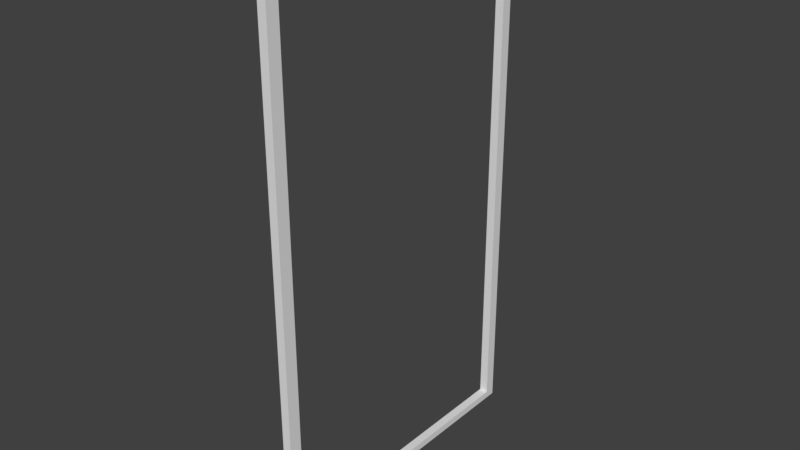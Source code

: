 # Source: keret.blend  (saved by Blender 2.79.0; exported with 4.5.12 LTS)
import bpy
from mathutils import Matrix  # noqa: F401  (used for matrix-valued properties, if any)

bpy.ops.wm.read_factory_settings(use_empty=True)
scene = bpy.context.scene
scene.name = 'Scene'

# ---- collections
col_collection_1 = bpy.data.collections.new('Collection 1'); scene.collection.children.link(col_collection_1)

# ---- materials (node trees are filled in below, after node groups)
mat_material = bpy.data.materials.new('Material')
mat_material.alpha_threshold = 0.0
mat_material.use_transparent_shadow = False
mat_material.roughness = 0.5
mat_material.line_color = (0.0, 0.0, 0.0, 1.0)

# ---- material node trees

# ---- world
world_world = bpy.data.worlds.new('World'); scene.world = world_world
world_world.color = (0.05088, 0.05088, 0.05088)
world_world.use_sun_shadow = False
world_world.sun_shadow_jitter_overblur = 0.0
world_world.cycles.sampling_method = 'MANUAL'

# ---- meshes
me_cube = bpy.data.meshes.new('Cube')
me_cube.from_pydata([(1.0, 1.0, -1.0), (1.0, -1.0, -1.0), (-1.0, -1.0, -1.0), (-1.0, 1.0, -1.0), (1.0, 1.0, 1.0), (1.0, -1.0, 1.0), (-1.0, -1.0, 1.0), (-1.0, 1.0, 1.0), (1.0, -0.9173, -1.0), (-1.0, -0.9173, -1.0), (1.0, -0.9173, 1.0), (-1.0, -0.9173, 1.0), (-1.0, 0.9294, -1.0), (-1.0, 0.9294, 1.0), (1.0, 0.9294, -1.0), (1.0, 0.9294, 1.0), (1.0, -0.9173, 141.8), (1.0, -1.0, 141.8), (1.0, 1.0, 141.8), (-1.0, 1.0, 141.8), (-1.0, -1.0, 141.8), (-1.0, 0.9294, 141.8), (-1.0, -0.9173, 141.8), (1.0, 0.9294, 141.8), (1.0, -0.9173, 144.9), (1.0, -1.0, 144.9), (-1.0, -1.0, 144.9), (-1.0, -0.9173, 144.9), (-0.9989, 0.9955, 141.8), (1.001, 0.9955, 141.8), (-0.9989, 0.9955, 144.9), (1.001, 0.9955, 144.9)], [], [(8, 1, 2, 9), (6, 5, 17, 20), (8, 10, 5, 1), (1, 5, 6, 2), (12, 13, 7, 3), (4, 0, 3, 7), (2, 6, 11, 9), (14, 15, 10, 8), (15, 13, 11, 10), (14, 8, 9, 12), (0, 14, 12, 3), (15, 4, 18, 23), (0, 4, 15, 14), (9, 11, 13, 12), (22, 20, 26, 27), (18, 19, 21, 23), (5, 10, 16, 17), (11, 6, 20, 22), (7, 13, 21, 19), (4, 7, 19, 18), (10, 11, 22, 16), (13, 15, 23, 21), (24, 27, 26, 25), (20, 17, 25, 26), (17, 16, 24, 25), (16, 22, 28, 29), (29, 28, 30, 31), (24, 16, 29, 31), (22, 27, 30, 28), (27, 24, 31, 30)])
me_cube.materials.append(mat_material)
me_cube.use_remesh_preserve_volume = False
me_cube.use_remesh_preserve_attributes = False
me_cube.use_mirror_vertex_groups = False
me_cube.update()

# ---- objects
ob_cube = bpy.data.objects.new('Cube', me_cube)

# ---- transforms, parenting, visibility, modifiers, constraints
ob_cube.location = (0.0, 0.0, 0.0)
ob_cube.scale = (0.05872, 2.067, 0.04922)
ob_cube.lock_rotations_4d = False
ob_cube.empty_display_type = 'ARROWS'
ob_cube.lineart.crease_threshold = 0.0

# ---- collection membership
col_collection_1.objects.link(ob_cube)

# ---- scene / render settings (as saved in the file)
scene.frame_start = 1; scene.frame_end = 250; scene.frame_set(1)
scene.render.engine = 'BLENDER_EEVEE_NEXT'
scene.render.resolution_percentage = 50
scene.render.dither_intensity = 0.0
scene.cycles.use_denoising = False
scene.cycles.samples = 128
scene.cycles.sampling_pattern = 'TABULATED_SOBOL'
scene.cycles.use_adaptive_sampling = False
scene.cycles.use_light_tree = False
scene.cycles.blur_glossy = 0.0
scene.cycles.sample_clamp_indirect = 0.0
scene.view_settings.view_transform = 'Standard'
bpy.context.view_layer.update()

# ---- added for rendering (the .blend has no active camera and no usable light): camera, sun
cam_auto = bpy.data.cameras.new('AutoCamera')
cam_auto.lens = 50.0
cam_auto.sensor_width = 36.0
cam_auto.clip_end = 1000.0
ob_auto_camera = bpy.data.objects.new('AutoCamera', cam_auto)
scene.collection.objects.link(ob_auto_camera)
ob_auto_camera.location = (7.66786, -9.2014, 9.67607)
ob_auto_camera.rotation_euler = (1.09748, -7.21219e-08, 0.694738)
scene.camera = ob_auto_camera
light_auto_sun = bpy.data.lights.new('AutoSun', 'SUN')
light_auto_sun.energy = 3.0
light_auto_sun.angle = 0.0523599
ob_auto_sun = bpy.data.objects.new('AutoSun', light_auto_sun)
scene.collection.objects.link(ob_auto_sun)
ob_auto_sun.rotation_euler = (0.872665, 0.174533, 0.523599)
bpy.context.view_layer.update()
